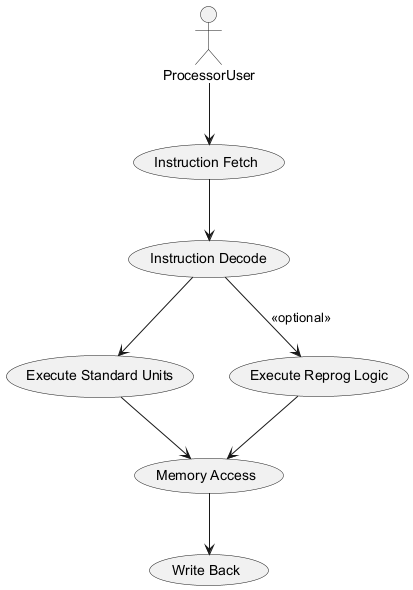

The diagram above was rendered by PlantUML. Its source (embedded in the PNG):
@startuml
actor ProcessorUser

(Instruction Fetch) as IF
(Instruction Decode) as ID
(Execute Standard Units) as ES
(Execute Reprog Logic) as ER
(Memory Access) as MA
(Write Back) as WB

ProcessorUser --> IF
IF --> ID
ID --> ES
ID --> ER : <<optional>>
ES --> MA
ER --> MA
MA --> WB
@enduml